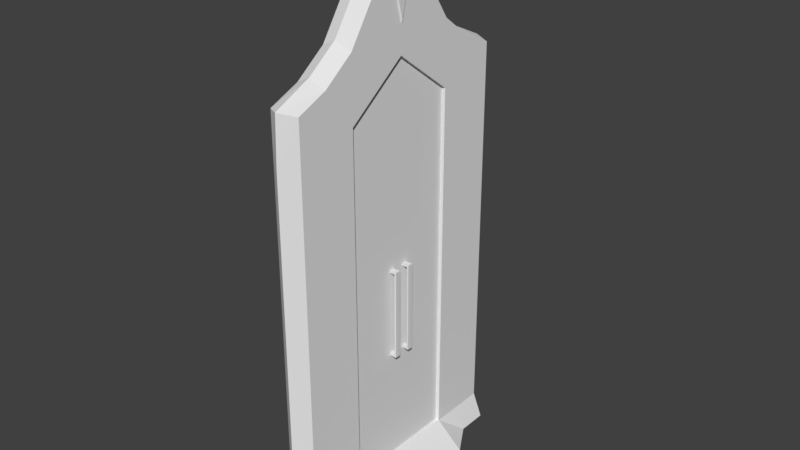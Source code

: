 # Source: BigDoor.blend  (saved by Blender 2.79.0; exported with 4.5.12 LTS)
import bpy
from mathutils import Matrix  # noqa: F401  (used for matrix-valued properties, if any)

bpy.ops.wm.read_factory_settings(use_empty=True)
scene = bpy.context.scene
scene.name = 'Scene'

# ---- collections
col_collection_1 = bpy.data.collections.new('Collection 1'); scene.collection.children.link(col_collection_1)

# ---- materials (node trees are filled in below, after node groups)
mat_door = bpy.data.materials.new('Door')
mat_door.alpha_threshold = 0.0
mat_door.use_transparent_shadow = False
mat_door.roughness = 0.5
mat_door.line_color = (0.0, 0.0, 0.0, 1.0)

# ---- material node trees

# ---- world
world_world = bpy.data.worlds.new('World'); scene.world = world_world
world_world.color = (0.05088, 0.05088, 0.05088)
world_world.use_sun_shadow = False
world_world.sun_shadow_jitter_overblur = 0.0
world_world.cycles.sampling_method = 'MANUAL'

# ---- meshes
me_cube_002 = bpy.data.meshes.new('Cube.002')
me_cube_002.from_pydata([(0.4299, -2.5, -6.099), (-0.5701, -2.5, -6.099), (0.4299, -2.5, 1.401), (-0.5701, -2.5, 1.401), (0.4299, -2.5, 5.151), (-0.5701, -2.5, 5.151), (-0.5701, -2.5, -2.349), (0.4299, -2.5, -2.349), (-0.5701, 4.458e-05, -6.099), (-0.5701, 4.458e-05, 1.401), (-0.5701, 4.458e-05, 5.151), (-0.5701, 4.458e-05, -2.349), (0.4299, 4.172e-05, -6.099), (0.4299, 4.172e-05, 1.401), (0.4299, 4.172e-05, 5.151), (0.4299, 4.172e-05, -2.349), (0.4299, -2.5, 9.636), (-0.5701, -2.5, 9.636), (-0.5701, 4.458e-05, 7.767), (0.4299, 4.172e-05, 7.767), (-0.5701, -2.5, -7.099), (0.4299, -2.5, -7.099), (0.4299, 4.292e-05, -7.099), (-0.5701, 4.53e-05, -7.099), (0.4299, -2.25, 1.401), (0.4299, -2.25, -2.349), (0.4299, -2.025, 1.401), (0.4299, -2.025, -2.349), (0.7299, -2.25, 1.401), (0.7299, -2.25, -2.349), (0.7299, -2.025, 1.401), (0.7299, -2.025, -2.349), (0.6549, -2.025, -2.349), (0.6549, -2.25, -2.349), (0.6549, -2.25, 1.401), (0.6549, -2.025, 1.401), (0.4299, -2.25, 1.308), (0.7299, -2.25, 1.308), (0.6549, -2.25, 1.308), (0.4299, -2.025, 1.308), (0.7299, -2.025, 1.308), (0.6549, -2.025, 1.308), (0.4299, -2.25, -2.257), (0.7299, -2.25, -2.257), (0.6549, -2.25, -2.257), (0.4299, -2.025, -2.257), (0.7299, -2.025, -2.257), (0.6549, -2.025, -2.257), (0.6549, -2.137, -2.257), (0.4299, -2.137, -2.257), (0.4299, -2.137, 1.308), (0.6549, -2.137, 1.308)], [], [(8, 1, 6, 11), (9, 3, 5, 10), (11, 6, 3, 9), (22, 12, 0, 21), (0, 12, 15, 27, 25, 7), (2, 24, 26, 13, 14, 4), (7, 25, 27, 15, 13, 26, 24, 2), (20, 1, 8, 23), (4, 14, 19, 16), (10, 5, 17, 18), (19, 18, 17, 16), (9, 13, 15, 11), (20, 23, 22, 21), (11, 15, 12, 8), (33, 32, 31, 29), (44, 33, 29, 43), (35, 34, 28, 30), (47, 46, 31, 32), (45, 47, 32, 27), (26, 24, 34, 35), (42, 25, 33, 44), (25, 27, 32, 33), (24, 36, 38, 34), (34, 38, 37, 28), (26, 35, 41, 39), (35, 30, 40, 41), (48, 49, 42, 44), (38, 44, 43, 37), (28, 37, 43, 29, 31, 46, 40, 30), (41, 40, 46, 47), (51, 50, 39, 41), (51, 41, 47, 48), (10, 14, 13, 9), (18, 19, 14, 10), (22, 23, 8, 12), (20, 21, 0, 1), (7, 6, 1, 0), (3, 6, 7, 2), (5, 3, 2, 4), (16, 17, 5, 4), (38, 51, 48, 44), (38, 36, 50, 51), (47, 45, 49, 48)])
_uv = me_cube_002.uv_layers.new(name='UVMap')
_uv.uv.foreach_set('vector', [0.791, 0.03771, 0.8611, 0.03771, 0.8611, 0.1429, 0.791, 0.1429, 0.791, 0.2481, 0.8611, 0.2481, 0.8611, 0.3533, 0.791, 0.3533, 0.791, 0.1429, 0.8611, 0.1429, 0.8611, 0.2481, 0.791, 0.2481, 0.7908, 0.01264, 0.7896, 0.03912, 0.7234, 0.03614, 0.7246, 0.009657, 0.7234, 0.03614, 0.7896, 0.03912, 0.7851, 0.1384, 0.7388, 0.1368, 0.7292, 0.1363, 0.7189, 0.1354, 0.7199, 0.2779, 0.7302, 0.2773, 0.7398, 0.2771, 0.7875, 0.2766, 0.7894, 0.3781, 0.7218, 0.3794, 0.7189, 0.1354, 0.7292, 0.1363, 0.7388, 0.1368, 0.7851, 0.1384, 0.7875, 0.2766, 0.7398, 0.2771, 0.7302, 0.2773, 0.7199, 0.2779, 0.8611, 0.009657, 0.8611, 0.03771, 0.791, 0.03771, 0.791, 0.009657, 0.7218, 0.3794, 0.7894, 0.3781, 0.7908, 0.4488, 0.7242, 0.5006, 0.791, 0.3533, 0.8611, 0.3533, 0.8611, 0.4791, 0.791, 0.4267, 0.9176, 0.009657, 0.9457, 0.009657, 0.9457, 0.09723, 0.9176, 0.09723, 0.9175, 0.2481, 0.8894, 0.2481, 0.8894, 0.1429, 0.9175, 0.1429, 0.9176, 0.2228, 0.9878, 0.2228, 0.9878, 0.2509, 0.9176, 0.2509, 0.9175, 0.1429, 0.8894, 0.1429, 0.8894, 0.03771, 0.9175, 0.03771, 0.9245, 0.1039, 0.9294, 0.1034, 0.9285, 0.1052, 0.9254, 0.1053, 0.9222, 0.1058, 0.9245, 0.1039, 0.9254, 0.1053, 0.9243, 0.107, 0.9284, 0.2171, 0.9245, 0.217, 0.925, 0.2158, 0.9278, 0.216, 0.9323, 0.1056, 0.9298, 0.1073, 0.9285, 0.1052, 0.9294, 0.1034, 0.9329, 0.09781, 0.9323, 0.1056, 0.9294, 0.1034, 0.9302, 0.09737, 0.9296, 0.2225, 0.9234, 0.2227, 0.9245, 0.217, 0.9284, 0.2171, 0.9206, 0.09883, 0.9229, 0.09819, 0.9245, 0.1039, 0.9222, 0.1058, 0.9229, 0.09819, 0.9302, 0.09737, 0.9294, 0.1034, 0.9245, 0.1039, 0.9234, 0.2227, 0.9208, 0.2221, 0.9222, 0.2155, 0.9245, 0.217, 0.9245, 0.217, 0.9222, 0.2155, 0.9243, 0.2144, 0.925, 0.2158, 0.9296, 0.2225, 0.9284, 0.2171, 0.9306, 0.2155, 0.9322, 0.222, 0.9284, 0.2171, 0.9278, 0.216, 0.9285, 0.2144, 0.9306, 0.2155, 0.9187, 0.106, 0.9176, 0.09937, 0.9206, 0.09883, 0.9222, 0.1058, 0.9222, 0.2155, 0.9222, 0.1058, 0.9243, 0.107, 0.9243, 0.2144, 0.925, 0.2158, 0.9243, 0.2144, 0.9243, 0.107, 0.9254, 0.1053, 0.9285, 0.1052, 0.9298, 0.1073, 0.9285, 0.2144, 0.9278, 0.216, 0.9306, 0.2155, 0.9285, 0.2144, 0.9298, 0.1073, 0.9323, 0.1056, 0.934, 0.2153, 0.9349, 0.2215, 0.9322, 0.222, 0.9306, 0.2155, 0.934, 0.2153, 0.9306, 0.2155, 0.9323, 0.1056, 0.9355, 0.1057, 0.9175, 0.3533, 0.8894, 0.3533, 0.8894, 0.2481, 0.9175, 0.2481, 0.9175, 0.4267, 0.8894, 0.4267, 0.8894, 0.3533, 0.9175, 0.3533, 0.8894, 0.009657, 0.9175, 0.009657, 0.9175, 0.03771, 0.8894, 0.03771, 0.8612, 0.009657, 0.8893, 0.009657, 0.8893, 0.03771, 0.8612, 0.03771, 0.8893, 0.1429, 0.8612, 0.1429, 0.8612, 0.03771, 0.8893, 0.03771, 0.8612, 0.2481, 0.8612, 0.1429, 0.8893, 0.1429, 0.8893, 0.2481, 0.8612, 0.3533, 0.8612, 0.2481, 0.8893, 0.2481, 0.8893, 0.3533, 0.8893, 0.4791, 0.8612, 0.4791, 0.8612, 0.3533, 0.8893, 0.3533, 0.9222, 0.2155, 0.9191, 0.2151, 0.9187, 0.106, 0.9222, 0.1058, 0.9222, 0.2155, 0.9208, 0.2221, 0.9176, 0.2214, 0.9191, 0.2151, 0.9323, 0.1056, 0.9329, 0.09781, 0.9366, 0.09834, 0.9355, 0.1057])
me_cube_002.materials.append(mat_door)
me_cube_002.use_remesh_preserve_volume = False
me_cube_002.use_remesh_preserve_attributes = False
me_cube_002.use_mirror_vertex_groups = False
me_cube_002.update()
me_cube_001 = bpy.data.meshes.new('Cube.001')
me_cube_001.from_pydata([(0.4767, 2.5, -6.28), (-0.5233, 2.5, -6.28), (0.4767, 2.5, 1.22), (-0.5233, 2.5, 1.22), (0.4767, 2.5, 4.97), (-0.5233, 2.5, 4.97), (-0.5233, 2.5, -2.53), (0.4767, 2.5, -2.53), (0.4767, 3.743e-05, -6.28), (0.4767, 3.743e-05, 1.22), (0.4767, 3.743e-05, 4.97), (0.4767, 3.743e-05, -2.53), (-0.5233, 4.148e-05, -6.28), (-0.5233, 4.148e-05, 1.22), (-0.5233, 4.148e-05, 4.97), (-0.5233, 4.148e-05, -2.53), (0.4767, 2.5, 9.455), (-0.5233, 2.5, 9.455), (0.4767, 3.743e-05, 7.586), (-0.5233, 4.148e-05, 7.586), (-0.5233, 2.5, -7.28), (0.4767, 2.5, -7.28), (-0.5233, 4.125e-05, -7.28), (0.4767, 3.886e-05, -7.28), (0.4767, 2.25, 1.22), (0.4767, 2.25, -2.53), (0.4767, 2.025, 1.22), (0.4767, 2.025, -2.53), (0.7767, 2.25, 1.22), (0.7767, 2.25, -2.53), (0.7767, 2.025, 1.22), (0.7767, 2.025, -2.53), (0.7017, 2.025, 1.22), (0.7017, 2.25, 1.22), (0.7017, 2.025, -2.53), (0.7017, 2.25, -2.53), (0.4767, 2.025, 1.126), (0.7767, 2.025, 1.126), (0.7017, 2.025, 1.126), (0.4767, 2.25, 1.126), (0.7767, 2.25, 1.126), (0.7017, 2.25, 1.126), (0.4767, 2.25, -2.439), (0.7767, 2.25, -2.439), (0.7017, 2.25, -2.439), (0.4767, 2.025, -2.439), (0.7767, 2.025, -2.439), (0.7017, 2.025, -2.439), (0.7017, 2.138, 1.126), (0.4767, 2.138, 1.126), (0.7017, 2.138, -2.439), (0.4767, 2.138, -2.439)], [], [(8, 0, 7, 25, 27, 11), (9, 26, 24, 2, 4, 10), (11, 27, 25, 7, 2, 24, 26, 9), (22, 12, 1, 20), (1, 12, 15, 6), (3, 13, 14, 5), (6, 15, 13, 3), (21, 0, 8, 23), (5, 14, 19, 17), (10, 4, 16, 18), (19, 18, 16, 17), (21, 23, 22, 20), (16, 4, 5, 17), (33, 32, 30, 28), (35, 29, 31, 34), (44, 43, 29, 35), (46, 47, 34, 31), (45, 27, 34, 47), (42, 44, 35, 25), (25, 35, 34, 27), (24, 26, 32, 33), (26, 36, 38, 32), (32, 38, 37, 30), (24, 33, 41, 39), (33, 28, 40, 41), (48, 49, 39, 41), (41, 40, 43, 44), (43, 46, 31, 29), (38, 47, 46, 37), (48, 41, 44, 50), (50, 47, 45, 51), (30, 37, 46, 43, 40, 28), (44, 50, 51, 42), (38, 48, 50, 47), (38, 36, 49, 48), (5, 4, 2, 3), (3, 2, 7, 6), (7, 0, 1, 6), (20, 1, 0, 21), (11, 15, 12, 8), (22, 23, 8, 12), (9, 13, 15, 11), (10, 14, 13, 9), (18, 19, 14, 10)])
_uv = me_cube_001.uv_layers.new(name='UVMap')
_uv.uv.foreach_set('vector', [0.009457, 0.03449, 0.07487, 0.0328, 0.07741, 0.1309, 0.0675, 0.1316, 0.05826, 0.1318, 0.01199, 0.1326, 0.01492, 0.2653, 0.05928, 0.2666, 0.06848, 0.267, 0.07833, 0.2677, 0.07472, 0.3628, 0.0113, 0.3604, 0.01199, 0.1326, 0.05826, 0.1318, 0.0675, 0.1316, 0.07741, 0.1309, 0.07833, 0.2677, 0.06848, 0.267, 0.05928, 0.2666, 0.01492, 0.2653, 0.1457, 0.006639, 0.1457, 0.03353, 0.07847, 0.03353, 0.07847, 0.006639, 0.07847, 0.03353, 0.1457, 0.03353, 0.1457, 0.1344, 0.07847, 0.1344, 0.07847, 0.2353, 0.1457, 0.2353, 0.1457, 0.3361, 0.07847, 0.3361, 0.07847, 0.1344, 0.1457, 0.1344, 0.1457, 0.2353, 0.07847, 0.2353, 0.0742, 0.006639, 0.07487, 0.0328, 0.009457, 0.03449, 0.008781, 0.008328, 0.07847, 0.3361, 0.1457, 0.3361, 0.1457, 0.4065, 0.07847, 0.4567, 0.0113, 0.3604, 0.07472, 0.3628, 0.07039, 0.4766, 0.008782, 0.4268, 0.1999, 0.03353, 0.1999, 0.006639, 0.2839, 0.006639, 0.2839, 0.03353, 0.2672, 0.1817, 0.1999, 0.1817, 0.1999, 0.1548, 0.2672, 0.1548, 0.1459, 0.4567, 0.1459, 0.3361, 0.1727, 0.3361, 0.1727, 0.4567, 0.2102, 0.1492, 0.2065, 0.1492, 0.207, 0.148, 0.2097, 0.1482, 0.2109, 0.04005, 0.21, 0.04126, 0.207, 0.04112, 0.2064, 0.03961, 0.213, 0.04177, 0.211, 0.04283, 0.21, 0.04126, 0.2109, 0.04005, 0.2061, 0.04299, 0.2036, 0.04144, 0.2064, 0.03961, 0.207, 0.04112, 0.2032, 0.03395, 0.2058, 0.03368, 0.2064, 0.03961, 0.2036, 0.04144, 0.2145, 0.03547, 0.213, 0.04177, 0.2109, 0.04005, 0.2124, 0.03484, 0.2124, 0.03484, 0.2109, 0.04005, 0.2064, 0.03961, 0.2058, 0.03368, 0.2115, 0.1544, 0.2055, 0.1547, 0.2065, 0.1492, 0.2102, 0.1492, 0.2055, 0.1547, 0.203, 0.1542, 0.2043, 0.1478, 0.2065, 0.1492, 0.2065, 0.1492, 0.2043, 0.1478, 0.2063, 0.1467, 0.207, 0.148, 0.2115, 0.1544, 0.2102, 0.1492, 0.2124, 0.1476, 0.214, 0.1539, 0.2102, 0.1492, 0.2097, 0.1482, 0.2104, 0.1466, 0.2124, 0.1476, 0.2157, 0.1474, 0.2166, 0.1534, 0.214, 0.1539, 0.2124, 0.1476, 0.2124, 0.1476, 0.2104, 0.1466, 0.211, 0.04283, 0.213, 0.04177, 0.211, 0.04283, 0.2061, 0.04299, 0.207, 0.04112, 0.21, 0.04126, 0.2043, 0.1478, 0.2036, 0.04144, 0.2061, 0.04299, 0.2063, 0.1467, 0.2157, 0.1474, 0.2124, 0.1476, 0.213, 0.04177, 0.216, 0.04217, 0.2, 0.04138, 0.2036, 0.04144, 0.2032, 0.03395, 0.1999, 0.03405, 0.207, 0.148, 0.2063, 0.1467, 0.2061, 0.04299, 0.211, 0.04283, 0.2104, 0.1466, 0.2097, 0.1482, 0.213, 0.04177, 0.216, 0.04217, 0.2175, 0.03622, 0.2145, 0.03547, 0.2043, 0.1478, 0.2013, 0.1474, 0.2, 0.04138, 0.2036, 0.04144, 0.2043, 0.1478, 0.203, 0.1542, 0.1999, 0.1535, 0.2013, 0.1474, 0.1727, 0.3361, 0.1459, 0.3361, 0.1459, 0.2353, 0.1727, 0.2353, 0.1727, 0.2353, 0.1459, 0.2353, 0.1459, 0.1344, 0.1727, 0.1344, 0.1459, 0.1344, 0.1459, 0.03353, 0.1727, 0.03353, 0.1727, 0.1344, 0.1727, 0.006639, 0.1727, 0.03353, 0.1459, 0.03353, 0.1459, 0.006639, 0.1998, 0.1344, 0.1729, 0.1344, 0.1729, 0.03353, 0.1998, 0.03353, 0.1729, 0.006639, 0.1998, 0.006639, 0.1998, 0.03353, 0.1729, 0.03353, 0.1998, 0.2353, 0.1729, 0.2353, 0.1729, 0.1344, 0.1998, 0.1344, 0.1998, 0.3361, 0.1729, 0.3361, 0.1729, 0.2353, 0.1998, 0.2353, 0.1998, 0.4065, 0.1729, 0.4065, 0.1729, 0.3361, 0.1998, 0.3361])
me_cube_001.materials.append(mat_door)
me_cube_001.use_remesh_preserve_volume = False
me_cube_001.use_remesh_preserve_attributes = False
me_cube_001.use_mirror_vertex_groups = False
me_cube_001.update()
me_cube = bpy.data.meshes.new('Cube')
me_cube.from_pydata([(1.048, 5.0, -1.0), (1.048, -5.0, -1.0), (-0.5881, -5.0, -1.0), (-0.5881, 5.0, -1.0), (0.6504, 5.0, 1.0), (0.6504, -5.0, 1.0), (-0.5978, -5.0, 1.0), (-0.5978, 5.0, 1.0), (0.6504, 5.0, 16.0), (0.6504, -5.0, 16.0), (-0.5978, 5.0, 16.0), (-0.5978, -5.0, 16.0), (-0.5978, -5.0, 8.5), (-0.5978, 5.0, 8.5), (0.6504, 5.0, 8.5), (0.6504, -5.0, 8.5), (-0.5978, -5.0, 12.25), (0.6504, -5.0, 12.25), (-0.5978, 5.0, 12.25), (0.6504, 5.0, 12.25), (-0.5978, 5.0, 4.75), (0.6504, 5.0, 4.75), (-0.5978, -5.0, 4.75), (0.6504, -5.0, 4.75), (1.763, 0.0, -1.0), (-0.5121, 1.192e-06, -1.0), (0.6504, -2.384e-06, 21.22), (-0.5978, 8.941e-07, 21.22), (-0.5746, 2.5, -1.0), (-0.583, 2.5, 1.0), (-0.5978, 2.5, 17.48), (-0.583, 2.5, 8.5), (-0.583, 2.5, 12.25), (-0.583, 2.5, 4.75), (1.797, 2.5, -1.0), (0.6504, 2.5, 1.0), (0.6504, 2.5, 17.48), (0.6504, 2.5, 8.5), (0.6504, 2.5, 12.25), (0.6504, 2.5, 4.75), (1.797, -2.5, -1.0), (0.6504, -2.5, 1.0), (0.6504, -2.5, 17.48), (0.6504, -2.5, 8.5), (0.6504, -2.5, 12.25), (0.6504, -2.5, 4.75), (-0.5746, -2.5, -1.0), (-0.583, -2.5, 1.0), (-0.5978, -2.5, 17.48), (-0.583, -2.5, 8.5), (-0.583, -2.5, 12.25), (-0.583, -2.5, 4.75), (-0.5881, 3.75, -1.0), (-0.5978, 3.75, 1.0), (-0.5978, 3.75, 16.53), (-0.5978, 3.75, 8.5), (-0.5978, 3.75, 12.25), (-0.5978, 3.75, 4.75), (1.048, 3.75, -1.0), (0.6504, 3.75, 1.0), (0.6504, 3.75, 16.53), (0.6504, 3.75, 8.5), (0.6504, 3.75, 12.25), (0.6504, 3.75, 4.75), (1.048, -3.75, -1.0), (0.6504, -3.75, 1.0), (0.6504, -3.75, 16.53), (0.6504, -3.75, 8.5), (0.6504, -3.75, 12.25), (0.6504, -3.75, 4.75), (-0.5881, -3.75, -1.0), (-0.5978, -3.75, 1.0), (-0.5978, -3.75, 16.53), (-0.5978, -3.75, 8.5), (-0.5978, -3.75, 12.25), (-0.5978, -3.75, 4.75), (-0.5978, -5.0, 14.12), (0.6504, -5.0, 14.12), (-0.5978, 5.0, 14.12), (0.6504, 5.0, 14.12), (0.6504, -2.384e-06, 16.73), (-0.5978, 8.941e-07, 16.73), (-0.5978, 2.5, 14.87), (0.6504, 2.5, 14.87), (0.6504, -2.5, 14.87), (-0.5978, -2.5, 14.87), (-0.5978, 3.75, 14.39), (0.6504, 3.75, 14.39), (0.6504, -3.75, 14.39), (-0.5978, -3.75, 14.39), (0.6504, 5.0, 0.0), (0.6504, -5.0, 0.0), (-0.5978, -5.0, 0.0), (-0.5978, 5.0, 0.0), (-0.5149, 1.043e-06, 0.0), (0.649, -1.192e-06, 0.0), (0.6504, 2.5, 0.0), (-0.583, 2.5, 0.0), (-0.583, -2.5, 0.0), (0.6504, -2.5, 0.0), (0.6504, 3.75, 0.0), (-0.5978, 3.75, 0.0), (-0.5978, -3.75, 0.0), (0.6504, -3.75, 0.0), (0.2261, 5.4, -1.0), (0.2261, -5.4, -1.0), (-0.05202, 5.4, 1.0), (-0.05202, -5.4, 1.0), (-0.05227, 5.333, 16.08), (-0.05227, -5.333, 16.08), (-0.05202, -5.4, 8.5), (-0.05202, 5.4, 8.5), (-0.05202, -5.4, 12.25), (-0.05202, 5.4, 12.25), (-0.05202, 5.4, 4.75), (-0.05202, -5.4, 4.75), (-0.05249, -7.451e-07, 21.5), (0.2463, 5.96e-07, -1.0), (0.2294, 2.5, -1.0), (-0.05249, 2.5, 17.76), (-0.05249, -2.5, 17.76), (0.2294, -2.5, -1.0), (-0.05249, 3.75, 16.81), (0.2257, 3.75, -1.0), (-0.05249, -3.75, 16.81), (0.2257, -3.75, -1.0), (-0.05202, -5.4, 14.12), (-0.05202, 5.4, 14.12), (-0.05202, 5.4, 0.0), (-0.05202, -5.4, 0.0), (0.6504, -0.625, 20.28), (0.6504, 0.625, 20.28), (0.7073, -2.385e-06, 17.96), (0.7073, -0.5699, 20.22), (0.7073, 0.5699, 20.22), (0.7073, -2.385e-06, 19.79), (0.6519, -2.384e-06, 19.81), (0.6519, -2.384e-06, 17.84)], [], [(125, 105, 2, 70), (89, 76, 11, 72), (103, 65, 5, 91), (129, 107, 6, 92), (101, 53, 7, 93), (128, 104, 3, 93), (124, 72, 11, 109), (127, 78, 10, 108), (126, 77, 9, 109), (87, 79, 8, 60), (63, 21, 14, 61), (115, 23, 15, 110), (114, 20, 13, 111), (75, 22, 12, 73), (61, 14, 19, 62), (110, 15, 17, 112), (111, 13, 18, 113), (73, 12, 16, 74), (71, 6, 22, 75), (106, 7, 20, 114), (107, 5, 23, 115), (59, 4, 21, 63), (119, 30, 27, 116), (82, 81, 27, 30), (118, 117, 25, 28), (123, 118, 28, 52), (86, 82, 30, 54), (100, 59, 35, 96), (122, 54, 30, 119), (57, 33, 31, 55), (55, 31, 32, 56), (53, 29, 33, 57), (102, 71, 47, 98), (88, 84, 42, 66), (69, 45, 43, 67), (67, 43, 44, 68), (65, 41, 45, 69), (116, 27, 48, 120), (81, 85, 48, 27), (117, 121, 46, 25), (7, 53, 57, 20), (13, 55, 56, 18), (20, 57, 55, 13), (108, 10, 54, 122), (90, 4, 59, 100), (78, 86, 54, 10), (104, 123, 52, 3), (35, 59, 63, 39), (37, 61, 62, 38), (39, 63, 61, 37), (83, 87, 60, 36), (97, 29, 53, 101), (5, 65, 69, 23), (15, 67, 68, 17), (23, 69, 67, 15), (77, 88, 66, 9), (92, 6, 71, 102), (47, 71, 75, 51), (49, 73, 74, 50), (51, 75, 73, 49), (120, 48, 72, 124), (99, 41, 65, 103), (85, 89, 72, 48), (121, 125, 70, 46), (50, 74, 89, 85), (17, 68, 88, 77), (38, 62, 87, 83), (18, 56, 86, 78), (68, 44, 84, 88), (56, 32, 82, 86), (62, 19, 79, 87), (112, 17, 77, 126), (113, 18, 78, 127), (74, 16, 76, 89), (40, 99, 103, 64), (2, 92, 102, 70), (28, 97, 101, 52), (0, 90, 100, 58), (24, 95, 99, 40), (70, 102, 98, 46), (25, 94, 97, 28), (58, 100, 96, 34), (34, 96, 95, 24), (46, 98, 94, 25), (106, 128, 93, 7), (52, 101, 93, 3), (105, 129, 92, 2), (64, 103, 91, 1), (85, 81, 80, 84), (83, 80, 81, 82), (84, 44, 50, 85), (44, 43, 49, 50), (43, 45, 51, 49), (45, 41, 47, 51), (95, 94, 98, 99), (94, 95, 96, 97), (98, 47, 41, 99), (96, 35, 29, 97), (33, 29, 35, 39), (31, 33, 39, 37), (32, 31, 37, 38), (82, 32, 38, 83), (1, 91, 129, 105), (4, 90, 128, 106), (19, 113, 127, 79), (16, 112, 126, 76), (40, 64, 125, 121), (42, 120, 124, 66), (0, 58, 123, 104), (8, 108, 122, 60), (24, 40, 121, 117), (26, 116, 120, 42, 130), (60, 122, 119, 36), (58, 34, 118, 123), (34, 24, 117, 118), (26, 131, 36, 119, 116), (6, 107, 115, 22), (4, 106, 114, 21), (14, 111, 113, 19), (12, 110, 112, 16), (21, 114, 111, 14), (22, 115, 110, 12), (76, 126, 109, 11), (79, 127, 108, 8), (66, 124, 109, 9), (90, 0, 104, 128), (91, 5, 107, 129), (64, 1, 105, 125), (136, 135, 134, 131), (131, 134, 132, 137), (136, 130, 133, 135), (130, 137, 132, 133), (134, 135, 132), (133, 132, 135), (26, 136, 131), (130, 136, 26), (137, 130, 42, 80), (36, 131, 137, 80), (36, 80, 83), (84, 80, 42)])
_uv = me_cube.uv_layers.new(name='UVMap')
_uv.uv.foreach_set('vector', [0.1811, 0.9925, 0.1553, 0.9876, 0.1654, 0.9791, 0.1819, 0.979, 0.2558, 0.7729, 0.2756, 0.7641, 0.2818, 0.7895, 0.2706, 0.8055, 0.192, 0.5464, 0.192, 0.5617, 0.1728, 0.5617, 0.1729, 0.5463, 0.2788, 0.5463, 0.2789, 0.5616, 0.2685, 0.5617, 0.2685, 0.5463, 0.05045, 0.5464, 0.05043, 0.5617, 0.03123, 0.5617, 0.03126, 0.5463, 0.3337, 0.9721, 0.3281, 0.9878, 0.3191, 0.9794, 0.3237, 0.967, 0.2779, 0.8113, 0.2706, 0.8055, 0.2818, 0.7895, 0.2908, 0.7899, 0.01486, 0.7626, 0.02501, 0.7643, 0.01881, 0.7893, 0.009993, 0.7895, 0.1546, 0.7629, 0.1668, 0.7649, 0.161, 0.7898, 0.1504, 0.7903, 0.1138, 0.7734, 0.1337, 0.7648, 0.1395, 0.7901, 0.1286, 0.8061, 0.1079, 0.6194, 0.1271, 0.6193, 0.1278, 0.677, 0.1084, 0.6775, 0.1603, 0.6192, 0.1727, 0.6193, 0.1722, 0.6772, 0.1597, 0.6769, 0.02069, 0.6193, 0.03109, 0.6193, 0.03062, 0.6771, 0.02018, 0.6769, 0.2495, 0.6193, 0.2687, 0.6192, 0.2693, 0.6769, 0.25, 0.6774, 0.1084, 0.6775, 0.1278, 0.677, 0.1302, 0.7353, 0.11, 0.7371, 0.1597, 0.6769, 0.1722, 0.6772, 0.1703, 0.7357, 0.1578, 0.7347, 0.02018, 0.6769, 0.03062, 0.6771, 0.02856, 0.7354, 0.01818, 0.7346, 0.25, 0.6774, 0.2693, 0.6769, 0.2719, 0.735, 0.2519, 0.7368, 0.2493, 0.5617, 0.2685, 0.5617, 0.2687, 0.6192, 0.2495, 0.6193, 0.02084, 0.5616, 0.03123, 0.5617, 0.03109, 0.6193, 0.02069, 0.6193, 0.1604, 0.5616, 0.1728, 0.5617, 0.1727, 0.6193, 0.1603, 0.6192, 0.1078, 0.5617, 0.1269, 0.5617, 0.1271, 0.6193, 0.1079, 0.6194, 0.02824, 0.8321, 0.03632, 0.8283, 0.03254, 0.8904, 0.02467, 0.8931, 0.06628, 0.7887, 0.06861, 0.8443, 0.03254, 0.8904, 0.03632, 0.8283, 0.2837, 0.9926, 0.2428, 0.9925, 0.2428, 0.98, 0.2837, 0.9796, 0.3041, 0.9924, 0.2837, 0.9926, 0.2837, 0.9796, 0.3034, 0.9795, 0.04457, 0.773, 0.06628, 0.7887, 0.03632, 0.8283, 0.02966, 0.805, 0.1077, 0.5464, 0.1078, 0.5617, 0.08857, 0.5617, 0.08856, 0.5464, 0.02241, 0.8106, 0.02966, 0.805, 0.03632, 0.8283, 0.02824, 0.8321, 0.05034, 0.6194, 0.06961, 0.6195, 0.06951, 0.6778, 0.05, 0.6775, 0.05, 0.6775, 0.06951, 0.6778, 0.06895, 0.7384, 0.04838, 0.7371, 0.05043, 0.5617, 0.06963, 0.5617, 0.06961, 0.6195, 0.05034, 0.6194, 0.2493, 0.5464, 0.2493, 0.5617, 0.2301, 0.5617, 0.2301, 0.5464, 0.1865, 0.7735, 0.2082, 0.7893, 0.1784, 0.8292, 0.1716, 0.8056, 0.1919, 0.6194, 0.2112, 0.6194, 0.2112, 0.6777, 0.1916, 0.6775, 0.1916, 0.6775, 0.2112, 0.6777, 0.211, 0.7383, 0.1902, 0.7373, 0.192, 0.5617, 0.2112, 0.5617, 0.2112, 0.6194, 0.1919, 0.6194, 0.2739, 0.8963, 0.2658, 0.8933, 0.2633, 0.8292, 0.2715, 0.8333, 0.2295, 0.8449, 0.2341, 0.7883, 0.2633, 0.8292, 0.2658, 0.8933, 0.2428, 0.9925, 0.2018, 0.9926, 0.2017, 0.9795, 0.2428, 0.98, 0.03123, 0.5617, 0.05043, 0.5617, 0.05034, 0.6194, 0.03109, 0.6193, 0.03062, 0.6771, 0.05, 0.6775, 0.04838, 0.7371, 0.02856, 0.7354, 0.03109, 0.6193, 0.05034, 0.6194, 0.05, 0.6775, 0.03062, 0.6771, 0.009993, 0.7895, 0.01881, 0.7893, 0.02966, 0.805, 0.02241, 0.8106, 0.1269, 0.5463, 0.1269, 0.5617, 0.1078, 0.5617, 0.1077, 0.5464, 0.02501, 0.7643, 0.04457, 0.773, 0.02966, 0.805, 0.01881, 0.7893, 0.3281, 0.9878, 0.3041, 0.9924, 0.3034, 0.9795, 0.3191, 0.9794, 0.08857, 0.5617, 0.1078, 0.5617, 0.1079, 0.6194, 0.08863, 0.6194, 0.0888, 0.6777, 0.1084, 0.6775, 0.11, 0.7371, 0.08912, 0.7384, 0.08863, 0.6194, 0.1079, 0.6194, 0.1084, 0.6775, 0.0888, 0.6777, 0.09215, 0.7889, 0.1138, 0.7734, 0.1286, 0.8061, 0.1211, 0.8301, 0.06964, 0.5464, 0.06963, 0.5617, 0.05043, 0.5617, 0.05045, 0.5464, 0.1728, 0.5617, 0.192, 0.5617, 0.1919, 0.6194, 0.1727, 0.6193, 0.1722, 0.6772, 0.1916, 0.6775, 0.1902, 0.7373, 0.1703, 0.7357, 0.1727, 0.6193, 0.1919, 0.6194, 0.1916, 0.6775, 0.1722, 0.6772, 0.1668, 0.7649, 0.1865, 0.7735, 0.1716, 0.8056, 0.161, 0.7898, 0.2685, 0.5463, 0.2685, 0.5617, 0.2493, 0.5617, 0.2493, 0.5464, 0.2301, 0.5617, 0.2493, 0.5617, 0.2495, 0.6193, 0.2302, 0.6194, 0.2305, 0.6776, 0.25, 0.6774, 0.2519, 0.7368, 0.2311, 0.7383, 0.2302, 0.6194, 0.2495, 0.6193, 0.25, 0.6774, 0.2305, 0.6776, 0.2715, 0.8333, 0.2633, 0.8292, 0.2706, 0.8055, 0.2779, 0.8113, 0.2112, 0.5464, 0.2112, 0.5617, 0.192, 0.5617, 0.192, 0.5464, 0.2341, 0.7883, 0.2558, 0.7729, 0.2706, 0.8055, 0.2633, 0.8292, 0.2018, 0.9926, 0.1811, 0.9925, 0.1819, 0.979, 0.2017, 0.9795, 0.2311, 0.7383, 0.2519, 0.7368, 0.2558, 0.7729, 0.2341, 0.7883, 0.1703, 0.7357, 0.1902, 0.7373, 0.1865, 0.7735, 0.1668, 0.7649, 0.08912, 0.7384, 0.11, 0.7371, 0.1138, 0.7734, 0.09215, 0.7889, 0.02856, 0.7354, 0.04838, 0.7371, 0.04457, 0.773, 0.02501, 0.7643, 0.1902, 0.7373, 0.211, 0.7383, 0.2082, 0.7893, 0.1865, 0.7735, 0.04838, 0.7371, 0.06895, 0.7384, 0.06628, 0.7887, 0.04457, 0.773, 0.11, 0.7371, 0.1302, 0.7353, 0.1337, 0.7648, 0.1138, 0.7734, 0.1578, 0.7347, 0.1703, 0.7357, 0.1668, 0.7649, 0.1546, 0.7629, 0.01818, 0.7346, 0.02856, 0.7354, 0.02501, 0.7643, 0.01486, 0.7626, 0.2519, 0.7368, 0.2719, 0.735, 0.2756, 0.7641, 0.2558, 0.7729, 0.2116, 0.9211, 0.2074, 0.9434, 0.1859, 0.9395, 0.1886, 0.9197, 0.1654, 0.9791, 0.1619, 0.9652, 0.1813, 0.9637, 0.1819, 0.979, 0.2837, 0.9796, 0.2838, 0.9632, 0.3044, 0.9637, 0.3034, 0.9795, 0.3228, 0.9189, 0.3283, 0.9338, 0.308, 0.9368, 0.3047, 0.918, 0.2467, 0.9202, 0.2473, 0.9452, 0.2074, 0.9434, 0.2116, 0.9211, 0.1819, 0.979, 0.1813, 0.9637, 0.2017, 0.9632, 0.2017, 0.9795, 0.2428, 0.98, 0.2428, 0.9635, 0.2838, 0.9632, 0.2837, 0.9796, 0.3047, 0.918, 0.308, 0.9368, 0.2869, 0.9417, 0.2819, 0.9198, 0.2819, 0.9198, 0.2869, 0.9417, 0.2473, 0.9452, 0.2467, 0.9202, 0.2017, 0.9795, 0.2017, 0.9632, 0.2428, 0.9635, 0.2428, 0.98, 0.02084, 0.5616, 0.02087, 0.5463, 0.03126, 0.5463, 0.03123, 0.5617, 0.3034, 0.9795, 0.3044, 0.9637, 0.3237, 0.967, 0.3191, 0.9794, 0.1553, 0.9876, 0.1504, 0.9698, 0.1619, 0.9652, 0.1654, 0.9791, 0.1886, 0.9197, 0.1859, 0.9395, 0.164, 0.9344, 0.1711, 0.9211, 0.2341, 0.7883, 0.2295, 0.8449, 0.212, 0.8446, 0.2082, 0.7893, 0.09215, 0.7889, 0.08612, 0.8452, 0.06861, 0.8443, 0.06628, 0.7887, 0.2082, 0.7893, 0.211, 0.7383, 0.2311, 0.7383, 0.2341, 0.7883, 0.211, 0.7383, 0.2112, 0.6777, 0.2305, 0.6776, 0.2311, 0.7383, 0.2112, 0.6777, 0.2112, 0.6194, 0.2302, 0.6194, 0.2305, 0.6776, 0.2112, 0.6194, 0.2112, 0.5617, 0.2301, 0.5617, 0.2302, 0.6194, 0.2473, 0.9452, 0.2476, 0.9614, 0.2077, 0.9631, 0.2074, 0.9434, 0.2476, 0.9614, 0.2473, 0.9452, 0.2869, 0.9417, 0.2875, 0.9613, 0.2301, 0.5464, 0.2301, 0.5617, 0.2112, 0.5617, 0.2112, 0.5464, 0.08856, 0.5464, 0.08857, 0.5617, 0.06963, 0.5617, 0.06964, 0.5464, 0.06961, 0.6195, 0.06963, 0.5617, 0.08857, 0.5617, 0.08863, 0.6194, 0.06951, 0.6778, 0.06961, 0.6195, 0.08863, 0.6194, 0.0888, 0.6777, 0.06895, 0.7384, 0.06951, 0.6778, 0.0888, 0.6777, 0.08912, 0.7384, 0.06628, 0.7887, 0.06895, 0.7384, 0.08912, 0.7384, 0.09215, 0.7889, 0.1711, 0.9211, 0.164, 0.9344, 0.1504, 0.9305, 0.1594, 0.9147, 0.1269, 0.5617, 0.1269, 0.5463, 0.1393, 0.5463, 0.1394, 0.5616, 0.1302, 0.7353, 0.1427, 0.7343, 0.1462, 0.7628, 0.1337, 0.7648, 0.2719, 0.735, 0.2823, 0.7341, 0.2859, 0.7623, 0.2756, 0.7641, 0.2116, 0.9211, 0.1886, 0.9197, 0.1847, 0.9048, 0.2062, 0.8982, 0.1784, 0.8292, 0.1681, 0.8335, 0.1622, 0.812, 0.1716, 0.8056, 0.3228, 0.9189, 0.3047, 0.918, 0.3086, 0.9025, 0.3355, 0.913, 0.1395, 0.7901, 0.1503, 0.7907, 0.1381, 0.8127, 0.1286, 0.8061, 0.2467, 0.9202, 0.2116, 0.9211, 0.2062, 0.8982, 0.2462, 0.8964, 0.1766, 0.8925, 0.1666, 0.8954, 0.1681, 0.8335, 0.1784, 0.8292, 0.177, 0.877, 0.1286, 0.8061, 0.1381, 0.8127, 0.1316, 0.8347, 0.1211, 0.8301, 0.3047, 0.918, 0.2819, 0.9198, 0.2866, 0.8964, 0.3086, 0.9025, 0.2819, 0.9198, 0.2467, 0.9202, 0.2462, 0.8964, 0.2866, 0.8964, 0.1216, 0.8952, 0.1215, 0.8793, 0.1211, 0.8301, 0.1316, 0.8347, 0.1318, 0.8985, 0.2685, 0.5617, 0.2789, 0.5616, 0.2791, 0.6191, 0.2687, 0.6192, 0.1269, 0.5617, 0.1394, 0.5616, 0.1395, 0.6192, 0.1271, 0.6193, 0.1278, 0.677, 0.1402, 0.6767, 0.1427, 0.7343, 0.1302, 0.7353, 0.2693, 0.6769, 0.2797, 0.6766, 0.2823, 0.7341, 0.2719, 0.735, 0.1271, 0.6193, 0.1395, 0.6192, 0.1402, 0.6767, 0.1278, 0.677, 0.2687, 0.6192, 0.2791, 0.6191, 0.2797, 0.6766, 0.2693, 0.6769, 0.2756, 0.7641, 0.2859, 0.7623, 0.2908, 0.7899, 0.2818, 0.7895, 0.1337, 0.7648, 0.1462, 0.7628, 0.1503, 0.7907, 0.1395, 0.7901, 0.1716, 0.8056, 0.1622, 0.812, 0.1504, 0.7903, 0.161, 0.7898, 0.3283, 0.9338, 0.3228, 0.9189, 0.3355, 0.913, 0.3434, 0.9311, 0.1729, 0.5463, 0.1728, 0.5617, 0.1604, 0.5616, 0.1604, 0.5463, 0.1886, 0.9197, 0.1711, 0.9211, 0.1594, 0.9147, 0.1847, 0.9048, 0.3007, 0.576, 0.3004, 0.575, 0.3108, 0.5749, 0.3126, 0.5757, 0.3126, 0.5757, 0.3108, 0.5749, 0.2918, 0.549, 0.2909, 0.5463, 0.3007, 0.576, 0.2909, 0.5829, 0.2919, 0.5811, 0.3004, 0.575, 0.2909, 0.5829, 0.2909, 0.5463, 0.2918, 0.549, 0.2919, 0.5811, 0.3108, 0.5749, 0.3004, 0.575, 0.2918, 0.549, 0.2919, 0.5811, 0.2918, 0.549, 0.3004, 0.575, 0.1216, 0.8952, 0.1104, 0.8787, 0.1215, 0.8793, 0.177, 0.877, 0.1877, 0.8766, 0.1766, 0.8925, 0.2026, 0.8558, 0.177, 0.877, 0.1784, 0.8292, 0.212, 0.8446, 0.1211, 0.8301, 0.1215, 0.8793, 0.09558, 0.8569, 0.08612, 0.8452, 0.1211, 0.8301, 0.08612, 0.8452, 0.09215, 0.7889, 0.2082, 0.7893, 0.212, 0.8446, 0.1784, 0.8292])
me_cube.materials.append(mat_door)
me_cube.use_remesh_preserve_volume = False
me_cube.use_remesh_preserve_attributes = False
me_cube.use_mirror_vertex_groups = False
me_cube.update()

# ---- objects
ob_leftdoor = bpy.data.objects.new('LeftDoor', me_cube_002)
ob_rightdoor = bpy.data.objects.new('RightDoor', me_cube_001)
ob_doorway = bpy.data.objects.new('Doorway', me_cube)

# ---- transforms, parenting, visibility, modifiers, constraints
ob_leftdoor.location = (0.07011, 2.5, 7.099)
ob_leftdoor.lock_rotations_4d = False
ob_leftdoor.empty_display_type = 'ARROWS'
ob_leftdoor.lineart.crease_threshold = 0.0
ob_rightdoor.location = (0.02329, -2.5, 7.28)
ob_rightdoor.lock_rotations_4d = False
ob_rightdoor.empty_display_type = 'ARROWS'
ob_rightdoor.lineart.crease_threshold = 0.0
ob_doorway.location = (0.0, 0.0, 0.0)
ob_doorway.lock_rotations_4d = False
ob_doorway.empty_display_type = 'ARROWS'
ob_doorway.lineart.crease_threshold = 0.0

# ---- collection membership
col_collection_1.objects.link(ob_leftdoor)
col_collection_1.objects.link(ob_rightdoor)
col_collection_1.objects.link(ob_doorway)

# ---- scene / render settings (as saved in the file)
scene.frame_start = 1; scene.frame_end = 250; scene.frame_set(0)
scene.render.engine = 'BLENDER_EEVEE_NEXT'
scene.render.resolution_percentage = 50
scene.render.dither_intensity = 0.0
scene.cycles.use_denoising = False
scene.cycles.samples = 128
scene.cycles.sampling_pattern = 'TABULATED_SOBOL'
scene.cycles.use_adaptive_sampling = False
scene.cycles.use_light_tree = False
scene.cycles.blur_glossy = 0.0
scene.cycles.sample_clamp_indirect = 0.0
scene.view_settings.view_transform = 'Standard'
bpy.context.view_layer.update()

# ---- added for rendering (the .blend has no active camera and no usable light): camera, sun
cam_auto = bpy.data.cameras.new('AutoCamera')
cam_auto.lens = 50.0
cam_auto.sensor_width = 36.0
cam_auto.clip_end = 1000.0
ob_auto_camera = bpy.data.objects.new('AutoCamera', cam_auto)
scene.collection.objects.link(ob_auto_camera)
ob_auto_camera.location = (23.7952, -27.8349, 28.8054)
ob_auto_camera.rotation_euler = (1.09748, -7.21219e-08, 0.694738)
scene.camera = ob_auto_camera
light_auto_sun = bpy.data.lights.new('AutoSun', 'SUN')
light_auto_sun.energy = 3.0
light_auto_sun.angle = 0.0523599
ob_auto_sun = bpy.data.objects.new('AutoSun', light_auto_sun)
scene.collection.objects.link(ob_auto_sun)
ob_auto_sun.rotation_euler = (0.872665, 0.174533, 0.523599)
bpy.context.view_layer.update()
